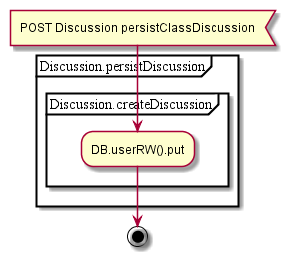

The diagram above was rendered by PlantUML. Its source (embedded in the PNG):
@startuml
:POST Discussion persistClassDiscussion<
partition Discussion.persistDiscussion {
partition Discussion.createDiscussion {
:DB.userRW().put;
}
}
stop
@enduml